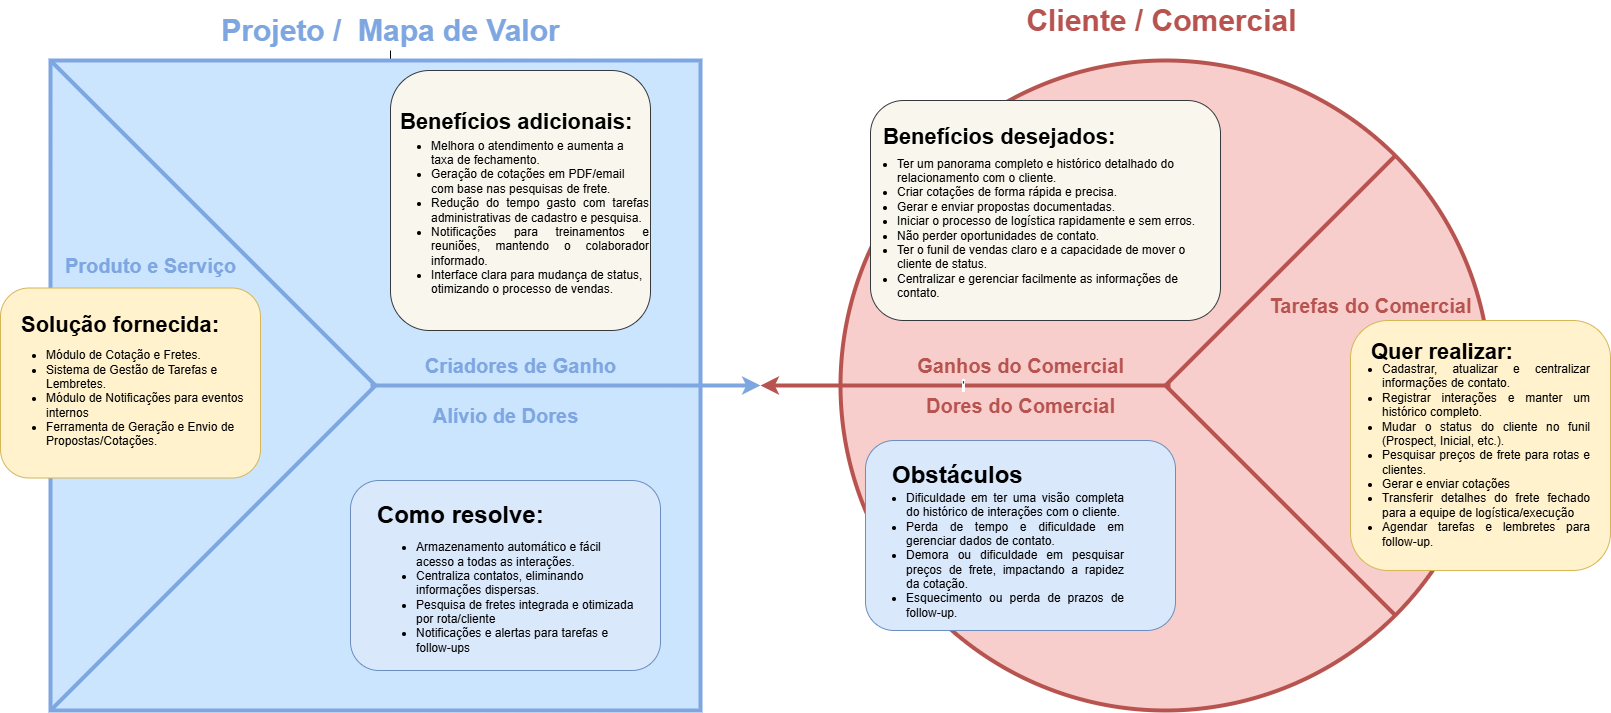

The diagram above was exported from draw.io. Its source (the exported page's mxGraphModel, read from the mxfile embedded in the PNG):
<mxGraphModel dx="2160" dy="1900" grid="1" gridSize="10" guides="1" tooltips="1" connect="1" arrows="1" fold="1" page="1" pageScale="1" pageWidth="1654" pageHeight="1169" math="0" shadow="0">
  <root>
    <mxCell id="0" />
    <mxCell id="1" parent="0" />
    <mxCell id="clvTgJZdyBWy-djxRTRO-70" value="" style="group" vertex="1" connectable="0" parent="1">
      <mxGeometry x="20" y="70" width="700" height="700" as="geometry" />
    </mxCell>
    <mxCell id="clvTgJZdyBWy-djxRTRO-69" value="" style="edgeStyle=orthogonalEdgeStyle;rounded=0;orthogonalLoop=1;jettySize=auto;html=1;" edge="1" parent="clvTgJZdyBWy-djxRTRO-70" source="clvTgJZdyBWy-djxRTRO-11" target="clvTgJZdyBWy-djxRTRO-1">
      <mxGeometry relative="1" as="geometry" />
    </mxCell>
    <mxCell id="clvTgJZdyBWy-djxRTRO-11" value="Projeto /&amp;nbsp; Mapa de Valor" style="text;strokeColor=none;fillColor=none;html=1;fontSize=30;fontStyle=1;verticalAlign=middle;align=center;fontColor=#7EA6E0;" vertex="1" parent="clvTgJZdyBWy-djxRTRO-70">
      <mxGeometry x="340" width="100" height="40" as="geometry" />
    </mxCell>
    <mxCell id="clvTgJZdyBWy-djxRTRO-1" value="" style="whiteSpace=wrap;html=1;aspect=fixed;fillColor=#cce5ff;strokeColor=#7EA6E0;strokeWidth=4;" vertex="1" parent="clvTgJZdyBWy-djxRTRO-70">
      <mxGeometry x="50" y="50" width="650" height="650" as="geometry" />
    </mxCell>
    <mxCell id="clvTgJZdyBWy-djxRTRO-16" value="" style="endArrow=none;html=1;rounded=0;exitX=0;exitY=1;exitDx=0;exitDy=0;strokeColor=#7EA6E0;strokeWidth=4;" edge="1" parent="clvTgJZdyBWy-djxRTRO-70" source="clvTgJZdyBWy-djxRTRO-1">
      <mxGeometry width="50" height="50" relative="1" as="geometry">
        <mxPoint x="393" y="393" as="sourcePoint" />
        <mxPoint x="375" y="375" as="targetPoint" />
      </mxGeometry>
    </mxCell>
    <mxCell id="clvTgJZdyBWy-djxRTRO-30" value="" style="endArrow=none;html=1;rounded=0;entryX=0;entryY=0;entryDx=0;entryDy=0;exitX=0.5;exitY=0.5;exitDx=0;exitDy=0;exitPerimeter=0;strokeColor=#7EA6E0;strokeWidth=4;" edge="1" parent="clvTgJZdyBWy-djxRTRO-70" source="clvTgJZdyBWy-djxRTRO-1" target="clvTgJZdyBWy-djxRTRO-1">
      <mxGeometry width="50" height="50" relative="1" as="geometry">
        <mxPoint x="375" y="375" as="sourcePoint" />
        <mxPoint x="200" y="283.53" as="targetPoint" />
      </mxGeometry>
    </mxCell>
    <mxCell id="clvTgJZdyBWy-djxRTRO-37" value="" style="group" vertex="1" connectable="0" parent="clvTgJZdyBWy-djxRTRO-70">
      <mxGeometry y="277.5" width="260" height="195" as="geometry" />
    </mxCell>
    <mxCell id="clvTgJZdyBWy-djxRTRO-34" value="" style="group;fillColor=#fff2cc;strokeColor=#d6b656;rounded=1;glass=0;shadow=0;" vertex="1" connectable="0" parent="clvTgJZdyBWy-djxRTRO-37">
      <mxGeometry width="260" height="190" as="geometry" />
    </mxCell>
    <mxCell id="clvTgJZdyBWy-djxRTRO-35" value="&lt;ul style=&quot;text-align: left;&quot;&gt;&lt;li&gt;&lt;span style=&quot;background-color: transparent; color: light-dark(rgb(0, 0, 0), rgb(255, 255, 255)); text-align: justify;&quot;&gt;Módulo de Cotação e Fretes.&lt;/span&gt;&lt;/li&gt;&lt;li&gt;&lt;span style=&quot;background-color: transparent; color: light-dark(rgb(0, 0, 0), rgb(255, 255, 255)); text-align: justify;&quot;&gt;Sistema de Gestão de Tarefas e Lembretes.&amp;nbsp;&lt;/span&gt;&lt;/li&gt;&lt;li&gt;&lt;span style=&quot;background-color: transparent; color: light-dark(rgb(0, 0, 0), rgb(255, 255, 255));&quot;&gt;Módulo de Notificações para eventos internos&lt;/span&gt;&lt;/li&gt;&lt;li&gt;&lt;span style=&quot;background-color: transparent; color: light-dark(rgb(0, 0, 0), rgb(255, 255, 255)); text-align: justify;&quot;&gt;Ferramenta de Geração e Envio de Propostas/Cotações.&lt;/span&gt;&lt;/li&gt;&lt;/ul&gt;" style="text;html=1;whiteSpace=wrap;strokeColor=none;fillColor=none;align=center;verticalAlign=middle;rounded=0;" vertex="1" parent="clvTgJZdyBWy-djxRTRO-37">
      <mxGeometry x="5" y="25" width="250" height="170" as="geometry" />
    </mxCell>
    <mxCell id="clvTgJZdyBWy-djxRTRO-28" value="Solução fornecida:" style="text;strokeColor=none;fillColor=none;html=1;fontSize=22;fontStyle=1;verticalAlign=middle;align=left;" vertex="1" parent="clvTgJZdyBWy-djxRTRO-37">
      <mxGeometry x="19" y="25" width="222" height="24.29" as="geometry" />
    </mxCell>
    <mxCell id="clvTgJZdyBWy-djxRTRO-43" value="" style="group" vertex="1" connectable="0" parent="clvTgJZdyBWy-djxRTRO-70">
      <mxGeometry x="350" y="470" width="310" height="190" as="geometry" />
    </mxCell>
    <mxCell id="clvTgJZdyBWy-djxRTRO-22" value="" style="group;fillColor=#dae8fc;strokeColor=#6c8ebf;rounded=1;" vertex="1" connectable="0" parent="clvTgJZdyBWy-djxRTRO-43">
      <mxGeometry width="310" height="190" as="geometry" />
    </mxCell>
    <mxCell id="clvTgJZdyBWy-djxRTRO-39" value="&lt;br&gt;&lt;div&gt;&lt;ul style=&quot;text-align: left;&quot;&gt;&lt;li&gt;&lt;span style=&quot;background-color: transparent; color: light-dark(rgb(0, 0, 0), rgb(255, 255, 255)); text-align: justify;&quot;&gt;Armazenamento automático e fácil acesso a todas as interações.&lt;/span&gt;&lt;/li&gt;&lt;li&gt;&lt;span style=&quot;background-color: transparent; color: light-dark(rgb(0, 0, 0), rgb(255, 255, 255)); text-align: justify;&quot;&gt;Centraliza contatos, eliminando informações dispersas.&lt;/span&gt;&lt;/li&gt;&lt;li&gt;&lt;span style=&quot;background-color: transparent; color: light-dark(rgb(0, 0, 0), rgb(255, 255, 255)); text-align: justify;&quot;&gt;Pesquisa de fretes integrada e otimizada por rota/cliente&lt;/span&gt;&lt;/li&gt;&lt;li&gt;&lt;span style=&quot;background-color: transparent; color: light-dark(rgb(0, 0, 0), rgb(255, 255, 255)); text-align: justify;&quot;&gt;Notificações e alertas para tarefas e follow-ups&lt;/span&gt;&lt;/li&gt;&lt;/ul&gt;&lt;/div&gt;" style="text;html=1;whiteSpace=wrap;strokeColor=none;fillColor=none;align=center;verticalAlign=middle;rounded=0;" vertex="1" parent="clvTgJZdyBWy-djxRTRO-43">
      <mxGeometry x="25" y="100" width="260" height="20" as="geometry" />
    </mxCell>
    <mxCell id="clvTgJZdyBWy-djxRTRO-42" value="Como resolve:" style="text;strokeColor=none;fillColor=none;html=1;fontSize=24;fontStyle=1;verticalAlign=middle;align=left;" vertex="1" parent="clvTgJZdyBWy-djxRTRO-43">
      <mxGeometry x="25" y="15" width="271" height="40" as="geometry" />
    </mxCell>
    <mxCell id="clvTgJZdyBWy-djxRTRO-44" value="Produto e Serviço" style="text;strokeColor=none;fillColor=none;html=1;fontSize=20;fontStyle=1;verticalAlign=middle;align=center;fontColor=#7EA6E0;" vertex="1" parent="clvTgJZdyBWy-djxRTRO-70">
      <mxGeometry x="100" y="220" width="100" height="70" as="geometry" />
    </mxCell>
    <mxCell id="clvTgJZdyBWy-djxRTRO-45" value="Alívio de Dores" style="text;strokeColor=none;fillColor=none;html=1;fontSize=20;fontStyle=1;verticalAlign=middle;align=center;fontColor=#7EA6E0;" vertex="1" parent="clvTgJZdyBWy-djxRTRO-70">
      <mxGeometry x="455" y="370" width="100" height="70" as="geometry" />
    </mxCell>
    <mxCell id="clvTgJZdyBWy-djxRTRO-46" value="Criadores de Ganho" style="text;strokeColor=none;fillColor=none;html=1;fontSize=20;fontStyle=1;verticalAlign=middle;align=center;fontColor=#7EA6E0;" vertex="1" parent="clvTgJZdyBWy-djxRTRO-70">
      <mxGeometry x="470" y="320" width="100" height="70" as="geometry" />
    </mxCell>
    <mxCell id="clvTgJZdyBWy-djxRTRO-47" value="" style="group" vertex="1" connectable="0" parent="clvTgJZdyBWy-djxRTRO-70">
      <mxGeometry x="390" y="60" width="260" height="260" as="geometry" />
    </mxCell>
    <mxCell id="clvTgJZdyBWy-djxRTRO-18" value="" style="group;fillColor=#f9f7ed;strokeColor=#36393d;rounded=1;glass=0;shadow=0;" vertex="1" connectable="0" parent="clvTgJZdyBWy-djxRTRO-47">
      <mxGeometry width="260" height="260" as="geometry" />
    </mxCell>
    <mxCell id="clvTgJZdyBWy-djxRTRO-31" value="&lt;br&gt;&lt;div&gt;&lt;ul style=&quot;text-align: left;&quot;&gt;&lt;li&gt;&lt;span style=&quot;background-color: transparent; color: light-dark(rgb(0, 0, 0), rgb(255, 255, 255)); text-align: justify;&quot;&gt;Melhora o atendimento e aumenta a taxa de fechamento.&lt;/span&gt;&lt;/li&gt;&lt;li&gt;&lt;div style=&quot;font-weight: 700;&quot;&gt;&lt;span style=&quot;background-color: transparent; color: light-dark(rgb(0, 0, 0), rgb(255, 255, 255)); font-weight: normal;&quot;&gt;Geração de cotações em PDF/email com base nas pesquisas de frete.&lt;/span&gt;&lt;/div&gt;&lt;/li&gt;&lt;li&gt;&lt;div style=&quot;text-align: justify;&quot;&gt;&lt;span style=&quot;background-color: transparent; color: light-dark(rgb(0, 0, 0), rgb(255, 255, 255));&quot;&gt;Redução do tempo gasto com tarefas administrativas de cadastro e pesquisa.&lt;/span&gt;&lt;/div&gt;&lt;/li&gt;&lt;li&gt;&lt;div style=&quot;text-align: justify;&quot;&gt;&lt;span style=&quot;background-color: transparent; color: light-dark(rgb(0, 0, 0), rgb(255, 255, 255));&quot;&gt;Notificações para treinamentos e reuniões, mantendo o colaborador informado.&lt;/span&gt;&lt;/div&gt;&lt;/li&gt;&lt;li&gt;&lt;div style=&quot;font-weight: 700;&quot;&gt;&lt;span style=&quot;background-color: transparent; color: light-dark(rgb(0, 0, 0), rgb(255, 255, 255)); font-weight: normal;&quot;&gt;Interface clara para mudança de status, otimizando o processo de vendas.&lt;/span&gt;&lt;/div&gt;&lt;/li&gt;&lt;/ul&gt;&lt;/div&gt;" style="text;html=1;whiteSpace=wrap;strokeColor=none;fillColor=none;align=center;verticalAlign=middle;rounded=0;" vertex="1" parent="clvTgJZdyBWy-djxRTRO-47">
      <mxGeometry y="130" width="260" height="20" as="geometry" />
    </mxCell>
    <mxCell id="clvTgJZdyBWy-djxRTRO-33" value="Benefícios adicionais:" style="text;strokeColor=none;fillColor=none;html=1;fontSize=22;fontStyle=1;verticalAlign=middle;align=left;" vertex="1" parent="clvTgJZdyBWy-djxRTRO-47">
      <mxGeometry x="8" y="40" width="222" height="24.29" as="geometry" />
    </mxCell>
    <mxCell id="clvTgJZdyBWy-djxRTRO-4" value="" style="endArrow=classic;html=1;rounded=0;strokeColor=#7EA6E0;strokeWidth=4;" edge="1" parent="1">
      <mxGeometry width="50" height="50" relative="1" as="geometry">
        <mxPoint x="390" y="445" as="sourcePoint" />
        <mxPoint x="780" y="445" as="targetPoint" />
      </mxGeometry>
    </mxCell>
    <mxCell id="clvTgJZdyBWy-djxRTRO-71" value="" style="group" vertex="1" connectable="0" parent="1">
      <mxGeometry x="860" y="60" width="770" height="710" as="geometry" />
    </mxCell>
    <mxCell id="clvTgJZdyBWy-djxRTRO-5" value="" style="ellipse;whiteSpace=wrap;html=1;aspect=fixed;fillColor=#f8cecc;strokeColor=#b85450;strokeWidth=4;" vertex="1" parent="clvTgJZdyBWy-djxRTRO-71">
      <mxGeometry y="60" width="650" height="650" as="geometry" />
    </mxCell>
    <mxCell id="clvTgJZdyBWy-djxRTRO-6" value="" style="endArrow=none;html=1;rounded=0;exitX=1;exitY=1;exitDx=0;exitDy=0;strokeWidth=4;strokeColor=#B85450;" edge="1" parent="clvTgJZdyBWy-djxRTRO-71" source="clvTgJZdyBWy-djxRTRO-5">
      <mxGeometry width="50" height="50" relative="1" as="geometry">
        <mxPoint y="165" as="sourcePoint" />
        <mxPoint x="325" y="385" as="targetPoint" />
      </mxGeometry>
    </mxCell>
    <mxCell id="clvTgJZdyBWy-djxRTRO-7" value="" style="endArrow=none;html=1;rounded=0;entryX=1;entryY=0;entryDx=0;entryDy=0;strokeWidth=4;strokeColor=#B85450;" edge="1" parent="clvTgJZdyBWy-djxRTRO-71" target="clvTgJZdyBWy-djxRTRO-5">
      <mxGeometry width="50" height="50" relative="1" as="geometry">
        <mxPoint x="325" y="385" as="sourcePoint" />
        <mxPoint y="65" as="targetPoint" />
      </mxGeometry>
    </mxCell>
    <mxCell id="clvTgJZdyBWy-djxRTRO-48" value="" style="group" vertex="1" connectable="0" parent="clvTgJZdyBWy-djxRTRO-71">
      <mxGeometry x="30" y="100" width="350" height="220" as="geometry" />
    </mxCell>
    <mxCell id="clvTgJZdyBWy-djxRTRO-49" value="" style="group;fillColor=#f9f7ed;strokeColor=#36393d;rounded=1;glass=0;shadow=0;" vertex="1" connectable="0" parent="clvTgJZdyBWy-djxRTRO-48">
      <mxGeometry width="350" height="220" as="geometry" />
    </mxCell>
    <mxCell id="clvTgJZdyBWy-djxRTRO-51" value="Benefícios desejados:" style="text;strokeColor=none;fillColor=none;html=1;fontSize=22;fontStyle=1;verticalAlign=middle;align=left;" vertex="1" parent="clvTgJZdyBWy-djxRTRO-48">
      <mxGeometry x="10.769230769230768" y="26.666153846153843" width="298.84615384615387" height="20.553076923076922" as="geometry" />
    </mxCell>
    <mxCell id="clvTgJZdyBWy-djxRTRO-50" value="&lt;ul style=&quot;&quot;&gt;&lt;li&gt;&lt;div style=&quot;&quot;&gt;&lt;span style=&quot;background-color: transparent; color: light-dark(rgb(0, 0, 0), rgb(255, 255, 255));&quot;&gt;&lt;div style=&quot;&quot;&gt;Ter um panorama completo e histórico detalhado do relacionamento com o cliente.&lt;/div&gt;&lt;/span&gt;&lt;/div&gt;&lt;/li&gt;&lt;li&gt;&lt;div style=&quot;&quot;&gt;&lt;span style=&quot;background-color: transparent; color: light-dark(rgb(0, 0, 0), rgb(255, 255, 255));&quot;&gt;Criar cotações de forma rápida e precisa.&lt;/span&gt;&lt;/div&gt;&lt;/li&gt;&lt;li&gt;&lt;div style=&quot;&quot;&gt;&lt;span style=&quot;background-color: transparent; color: light-dark(rgb(0, 0, 0), rgb(255, 255, 255));&quot;&gt;Gerar e enviar propostas documentadas.&lt;/span&gt;&lt;/div&gt;&lt;/li&gt;&lt;li&gt;&lt;div style=&quot;&quot;&gt;&lt;span style=&quot;background-color: transparent; color: light-dark(rgb(0, 0, 0), rgb(255, 255, 255));&quot;&gt;Iniciar o processo de logística rapidamente e sem erros.&lt;/span&gt;&lt;/div&gt;&lt;/li&gt;&lt;li&gt;&lt;div style=&quot;&quot;&gt;&lt;span style=&quot;background-color: transparent; color: light-dark(rgb(0, 0, 0), rgb(255, 255, 255));&quot;&gt;Não perder oportunidades de contato.&lt;/span&gt;&lt;/div&gt;&lt;/li&gt;&lt;li&gt;&lt;div style=&quot;&quot;&gt;&lt;span style=&quot;background-color: transparent; color: light-dark(rgb(0, 0, 0), rgb(255, 255, 255));&quot;&gt;Ter o funil de vendas claro e a capacidade de mover o cliente de status.&lt;/span&gt;&lt;/div&gt;&lt;/li&gt;&lt;li&gt;&lt;div style=&quot;&quot;&gt;&lt;span style=&quot;background-color: transparent; color: light-dark(rgb(0, 0, 0), rgb(255, 255, 255));&quot;&gt;Centralizar e gerenciar facilmente as informações de contato.&lt;/span&gt;&lt;/div&gt;&lt;/li&gt;&lt;/ul&gt;" style="text;html=1;whiteSpace=wrap;strokeColor=none;fillColor=none;align=left;verticalAlign=middle;rounded=0;" vertex="1" parent="clvTgJZdyBWy-djxRTRO-48">
      <mxGeometry x="-14.807692307692308" y="119.99948717948718" width="350" height="16.923076923076923" as="geometry" />
    </mxCell>
    <mxCell id="clvTgJZdyBWy-djxRTRO-52" value="" style="group" vertex="1" connectable="0" parent="clvTgJZdyBWy-djxRTRO-71">
      <mxGeometry x="510" y="320" width="260" height="250" as="geometry" />
    </mxCell>
    <mxCell id="clvTgJZdyBWy-djxRTRO-53" value="" style="group;fillColor=#fff2cc;strokeColor=#d6b656;rounded=1;glass=0;shadow=0;" vertex="1" connectable="0" parent="clvTgJZdyBWy-djxRTRO-52">
      <mxGeometry width="260" height="250" as="geometry" />
    </mxCell>
    <mxCell id="clvTgJZdyBWy-djxRTRO-54" value="&lt;ul style=&quot;text-align: left;&quot;&gt;&lt;li style=&quot;text-align: justify;&quot;&gt;Cadastrar, atualizar e centralizar informações de contato.&lt;/li&gt;&lt;li style=&quot;text-align: justify;&quot;&gt;Registrar interações e manter um histórico completo.&lt;/li&gt;&lt;li style=&quot;text-align: justify;&quot;&gt;Mudar o status do cliente no funil (Prospect, Inicial, etc.).&lt;/li&gt;&lt;li style=&quot;text-align: justify;&quot;&gt;Pesquisar preços de frete para rotas e clientes.&lt;/li&gt;&lt;li style=&quot;text-align: justify;&quot;&gt;Gerar e enviar cotações&lt;/li&gt;&lt;li style=&quot;text-align: justify;&quot;&gt;Transferir detalhes do frete fechado para a equipe de logística/execução&lt;/li&gt;&lt;li style=&quot;text-align: justify;&quot;&gt;Agendar tarefas e lembretes para follow-up.&lt;/li&gt;&lt;/ul&gt;" style="text;html=1;whiteSpace=wrap;strokeColor=none;fillColor=none;align=center;verticalAlign=middle;rounded=0;" vertex="1" parent="clvTgJZdyBWy-djxRTRO-52">
      <mxGeometry x="-9" y="50" width="250" height="170" as="geometry" />
    </mxCell>
    <mxCell id="clvTgJZdyBWy-djxRTRO-55" value="Quer realizar:" style="text;strokeColor=none;fillColor=none;html=1;fontSize=22;fontStyle=1;verticalAlign=middle;align=left;" vertex="1" parent="clvTgJZdyBWy-djxRTRO-52">
      <mxGeometry x="19" y="20" width="222" height="24.29" as="geometry" />
    </mxCell>
    <mxCell id="clvTgJZdyBWy-djxRTRO-56" value="" style="group" vertex="1" connectable="0" parent="clvTgJZdyBWy-djxRTRO-71">
      <mxGeometry x="25" y="440" width="310" height="190" as="geometry" />
    </mxCell>
    <mxCell id="clvTgJZdyBWy-djxRTRO-57" value="" style="group;fillColor=#dae8fc;strokeColor=#6c8ebf;rounded=1;" vertex="1" connectable="0" parent="clvTgJZdyBWy-djxRTRO-56">
      <mxGeometry width="310" height="190" as="geometry" />
    </mxCell>
    <mxCell id="clvTgJZdyBWy-djxRTRO-59" value="Obstáculos" style="text;strokeColor=none;fillColor=none;html=1;fontSize=24;fontStyle=1;verticalAlign=middle;align=left;" vertex="1" parent="clvTgJZdyBWy-djxRTRO-56">
      <mxGeometry x="25" y="15" width="271" height="40" as="geometry" />
    </mxCell>
    <mxCell id="clvTgJZdyBWy-djxRTRO-58" value="&lt;ul style=&quot;text-align: left;&quot;&gt;&lt;li style=&quot;text-align: justify;&quot;&gt;Dificuldade em ter uma visão completa do histórico de interações com o cliente.&lt;/li&gt;&lt;li style=&quot;text-align: justify;&quot;&gt;Perda de tempo e dificuldade em gerenciar dados de contato.&lt;/li&gt;&lt;li style=&quot;text-align: justify;&quot;&gt;Demora ou dificuldade em pesquisar preços de frete, impactando a rapidez da cotação.&lt;/li&gt;&lt;li style=&quot;text-align: justify;&quot;&gt;Esquecimento ou perda de prazos de follow-up.&lt;/li&gt;&lt;/ul&gt;" style="text;html=1;whiteSpace=wrap;strokeColor=none;fillColor=none;align=center;verticalAlign=middle;rounded=0;" vertex="1" parent="clvTgJZdyBWy-djxRTRO-56">
      <mxGeometry y="105" width="260" height="20" as="geometry" />
    </mxCell>
    <mxCell id="clvTgJZdyBWy-djxRTRO-61" value="Dores do Comercial" style="text;strokeColor=none;fillColor=none;html=1;fontSize=20;fontStyle=1;verticalAlign=middle;align=center;fontColor=#B85450;" vertex="1" parent="clvTgJZdyBWy-djxRTRO-71">
      <mxGeometry x="130" y="370" width="100" height="70" as="geometry" />
    </mxCell>
    <mxCell id="clvTgJZdyBWy-djxRTRO-62" value="Ganhos do Comercial" style="text;strokeColor=none;fillColor=none;html=1;fontSize=20;fontStyle=1;verticalAlign=middle;align=center;fontColor=#B85450;" vertex="1" parent="clvTgJZdyBWy-djxRTRO-71">
      <mxGeometry x="130" y="330" width="100" height="70" as="geometry" />
    </mxCell>
    <mxCell id="clvTgJZdyBWy-djxRTRO-63" value="Tarefas do Comercial" style="text;strokeColor=none;fillColor=none;html=1;fontSize=20;fontStyle=1;verticalAlign=middle;align=center;fontColor=#B85450;" vertex="1" parent="clvTgJZdyBWy-djxRTRO-71">
      <mxGeometry x="480" y="270" width="100" height="70" as="geometry" />
    </mxCell>
    <mxCell id="clvTgJZdyBWy-djxRTRO-68" value="Cliente / Comercial" style="text;strokeColor=none;fillColor=none;html=1;fontSize=30;fontStyle=1;verticalAlign=middle;align=center;fontColor=#B85450;" vertex="1" parent="clvTgJZdyBWy-djxRTRO-71">
      <mxGeometry x="271" width="100" height="40" as="geometry" />
    </mxCell>
    <mxCell id="clvTgJZdyBWy-djxRTRO-8" value="'" style="endArrow=classic;html=1;rounded=0;strokeWidth=4;strokeColor=#B85450;" edge="1" parent="1">
      <mxGeometry width="50" height="50" relative="1" as="geometry">
        <mxPoint x="1190" y="445" as="sourcePoint" />
        <mxPoint x="780" y="445" as="targetPoint" />
      </mxGeometry>
    </mxCell>
  </root>
</mxGraphModel>